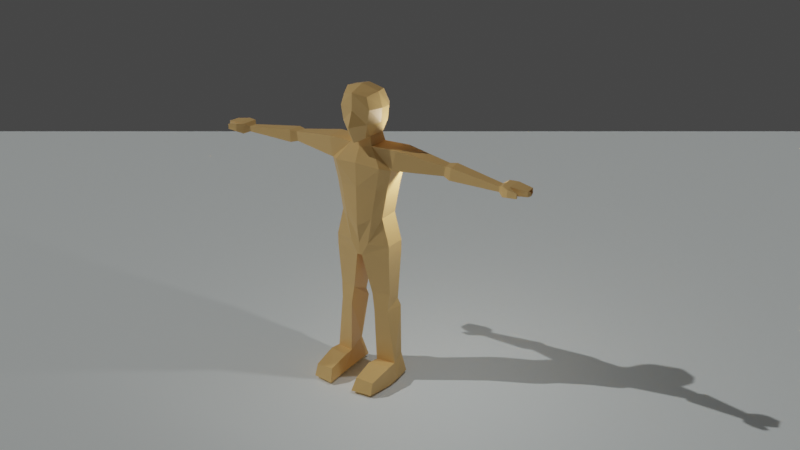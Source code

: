 # Source: Character.blend  (saved by Blender 2.91.10; exported with 4.5.12 LTS)
import bpy
from mathutils import Matrix  # noqa: F401  (used for matrix-valued properties, if any)

bpy.ops.wm.read_factory_settings(use_empty=True)
scene = bpy.context.scene
scene.name = 'Scene'

# ---- collections
col_collection = bpy.data.collections.new('Collection'); scene.collection.children.link(col_collection)
col_collection_2 = bpy.data.collections.new('Collection 2'); scene.collection.children.link(col_collection_2)

# ---- materials (node trees are filled in below, after node groups)
mat_material_001 = bpy.data.materials.new('Material.001')
mat_material = bpy.data.materials.new('Material')
mat_material.alpha_threshold = 0.0
mat_material.line_color = (0.0, 0.0, 0.0, 1.0)

# ---- material node trees
mat_material_001.use_nodes = True; mat_material_001.node_tree.nodes.clear()
_N = mat_material_001.node_tree.nodes; _L = mat_material_001.node_tree.links
n0 = _N.new('ShaderNodeBsdfPrincipled'); n0.name = 'Principled BSDF'; n0.location = (10, 300)
n0.distribution = 'GGX'
n0.subsurface_method = 'BURLEY'
n0.inputs[0].default_value = (0.9391, 1.0, 0.9883, 1.0)
n0.inputs[3].default_value = 1.45
n0.inputs[27].default_value = (0.0, 0.0, 0.0, 1.0)
n0.inputs[28].default_value = 1.0
n1 = _N.new('ShaderNodeOutputMaterial'); n1.name = 'Material Output'; n1.location = (300, 300)
_L.new(n0.outputs[0], n1.inputs[0])
n1.is_active_output = True
mat_material.use_nodes = True; mat_material.node_tree.nodes.clear()
_N = mat_material.node_tree.nodes; _L = mat_material.node_tree.links
n0 = _N.new('ShaderNodeOutputMaterial'); n0.name = 'Material Output'; n0.location = (300, 300)
n1 = _N.new('ShaderNodeBsdfPrincipled'); n1.name = 'Principled BSDF'; n1.location = (10, 300)
n1.distribution = 'GGX'
n1.subsurface_method = 'BURLEY'
n1.inputs[0].default_value = (0.8796, 0.5395, 0.2051, 1.0)
n1.inputs[2].default_value = 0.4
n1.inputs[3].default_value = 1.45
n1.inputs[27].default_value = (0.0, 0.0, 0.0, 1.0)
n1.inputs[28].default_value = 1.0
_L.new(n1.outputs[0], n0.inputs[0])
n0.is_active_output = True

# ---- world
world_world = bpy.data.worlds.new('World'); scene.world = world_world
world_world.use_nodes = True; world_world.node_tree.nodes.clear()
_N = world_world.node_tree.nodes; _L = world_world.node_tree.links
n0 = _N.new('ShaderNodeOutputWorld'); n0.name = 'World Output'; n0.location = (300, 300)
n1 = _N.new('ShaderNodeBackground'); n1.name = 'Background'; n1.location = (10, 300)
n1.inputs[0].default_value = (0.05088, 0.05088, 0.05088, 1.0)
_L.new(n1.outputs[0], n0.inputs[0])
n0.is_active_output = True
world_world.color = (0.05088, 0.05088, 0.05088)
world_world.use_sun_shadow = False
world_world.sun_shadow_jitter_overblur = 0.0

# ---- cameras
cam_camera = bpy.data.cameras.new('Camera')
cam_camera.clip_end = 100.0
cam_camera.ortho_scale = 7.314

# ---- lights
light_sun = bpy.data.lights.new('Sun', 'SUN')
light_sun.transmission_factor = 0.0
light_sun.energy = 1.0
light_sun.shadow_soft_size = 0.125
light_light = bpy.data.lights.new('Light', 'POINT')
light_light.transmission_factor = 0.0
light_light.energy = 1000.0
light_light.shadow_soft_size = 0.1
light_light.shadow_maximum_resolution = 0.006
light_light.use_absolute_resolution = True

# ---- meshes
me_plane = bpy.data.meshes.new('Plane')
me_plane.from_pydata([(-1.0, -1.0, 0.0), (1.0, -1.0, 0.0), (-1.0, 1.0, 0.0), (1.0, 1.0, 0.0)], [], [(0, 1, 3, 2)])
_uv = me_plane.uv_layers.new(name='UVMap')
_uv.uv.foreach_set('vector', [0.0, 0.0, 1.0, 0.0, 1.0, 1.0, 0.0, 1.0])
me_plane.materials.append(mat_material_001)
me_plane.use_remesh_fix_poles = True
me_plane.use_remesh_preserve_attributes = False
me_plane.use_mirror_vertex_groups = False
me_plane.update()
me_cube = bpy.data.meshes.new('Cube')
me_cube.from_pydata([(0.5963, 0.7237, 0.8791), (0.4617, 0.7236, -0.9487), (0.6935, -1.001, 0.979), (0.5069, -0.8905, -1.296), (0.74, -1.067, -0.478), (0.8829, -1.058, 0.3183), (0.7544, 0.8278, -0.478), (0.8444, 0.8278, 0.3014), (-0.01855, 0.8137, -0.9965), (-0.003815, -1.305, 1.148), (0.0, -1.201, -1.556), (0.0002699, 0.8592, 1.022), (0.0, 1.055, 0.2512), (0.0, 1.055, -0.3901), (0.0007926, -1.349, 0.2309), (-0.002273, -1.674, -0.6123), (0.8504, 0.3068, 1.137), (0.9658, -0.3318, 1.164), (0.4887, -0.4589, -1.311), (0.6731, 0.4419, -1.257), (0.00284, 0.487, -1.345), (0.001436, -0.6408, -1.432), (0.0008249, 0.2502, 1.359), (0.0004515, -0.3941, 1.45), (1.085, 0.3125, -0.478), (1.085, -0.3318, -0.478), (1.175, 0.3125, 0.3014), (1.191, -0.3318, 0.3245), (0.6511, -0.5626, -1.777), (0.8355, 0.4371, -1.723), (-0.00196, 0.6712, -1.88), (-0.002699, -0.7507, -1.88), (1.382, -0.9546, -2.794), (0.8468, 1.058, -2.658), (-0.001124, 0.8498, -2.658), (-0.0007508, -1.125, -2.658), (2.12, -0.4991, -1.766), (2.156, 0.7079, -1.782), (1.855, -0.5497, -2.893), (1.877, 0.6546, -2.962), (0.8124, -0.8722, -5.742), (0.4201, 0.9151, -5.742), (0.0002835, 1.04, -5.999), (-0.004224, -1.066, -6.264), (1.273, -0.5434, -5.75), (1.273, 0.663, -5.75), (1.091, -0.8496, -4.057), (1.583, -0.5209, -4.066), (-0.003503, -1.085, -4.057), (-0.008054, 0.9174, -3.954), (1.583, 0.6856, -4.066), (0.672, 0.9377, -4.057), (-0.0007508, -1.315, -2.658), (7.945, -0.1527, -2.496), (7.897, 0.3185, -2.5), (7.95, -0.1555, -2.795), (7.902, 0.3225, -2.795), (4.657, 0.6396, -2.231), (4.568, 0.6239, -2.778), (4.756, 0.03407, -2.224), (4.671, 0.01565, -2.755), (5.05, 0.7452, -2.182), (5.148, -0.09238, -2.173), (5.059, -0.1134, -2.859), (4.956, 0.7299, -2.883), (8.23, -0.3555, -2.347), (8.135, 0.574, -2.354), (8.239, -0.361, -2.936), (8.143, 0.5818, -2.936), (8.56, -0.241, -2.356), (8.608, 0.6577, -2.36), (8.571, -0.3603, -2.763), (8.618, 0.5518, -2.84), (9.481, -0.0511, -2.485), (9.417, 0.5744, -2.488), (9.487, -0.0548, -2.753), (9.423, 0.5797, -2.753), (8.603, -0.5456, -2.399), (8.612, -0.5636, -2.811), (8.828, -0.3683, -2.441), (8.836, -0.3862, -2.759), (9.137, -0.6072, -2.454), (9.142, -0.6053, -2.742), (9.106, -0.4428, -2.524), (9.111, -0.4409, -2.734), (9.595, 0.05793, -2.523), (8.82, 0.491, -2.525), (9.599, 0.05537, -2.709), (8.823, 0.4946, -2.709), (0.5359, -0.8523, -7.301), (0.5406, 0.8658, -7.301), (-0.01386, 0.9601, -7.301), (-0.009008, -0.8854, -7.301), (1.68, -0.5235, -7.309), (1.68, 0.683, -7.309), (0.1474, -0.875, -8.02), (0.1385, 0.8995, -8.02), (-0.01717, 0.9595, -8.02), (-0.01232, -0.886, -8.02), (1.677, -0.5241, -7.914), (1.677, 0.6824, -7.914), (0.8683, -0.591, -14.43), (0.9404, 0.539, -14.1), (1.91, -0.3519, -14.49), (1.853, 0.4104, -14.14), (1.604, 0.4457, -10.81), (0.6102, 0.586, -10.88), (1.601, -0.358, -10.27), (0.6128, -0.5846, -10.34), (1.737, 0.5362, -11.23), (1.518, -0.4562, -11.25), (0.5361, 0.7058, -11.31), (0.7622, -0.6296, -11.3), (0.705, -0.7494, -15.32), (0.7111, 0.849, -15.33), (2.153, -0.4798, -15.38), (2.05, 0.6187, -15.38), (0.8321, -2.513, -14.67), (1.874, -2.463, -14.73), (0.6988, -2.826, -15.39), (1.894, -2.698, -15.38), (0.7282, -1.449, -15.37), (0.788, -1.264, -14.37), (2.134, -1.126, -15.45), (1.974, -0.9914, -14.44)], [], [(8, 13, 6, 1), (3, 4, 15, 10), (13, 12, 7, 6), (21, 18, 3, 10), (27, 17, 2, 5), (12, 11, 0, 7), (18, 25, 4, 3), (4, 5, 14, 15), (5, 2, 9, 14), (17, 23, 9, 2), (25, 27, 5, 4), (6, 7, 26, 24), (24, 26, 27, 25), (0, 11, 22, 16), (16, 22, 23, 17), (1, 6, 24, 19), (19, 24, 25, 18), (7, 0, 16, 26), (26, 16, 17, 27), (8, 1, 19, 20), (20, 19, 29, 30), (30, 29, 33, 34), (21, 20, 30, 31), (19, 18, 28, 29), (18, 21, 31, 28), (46, 48, 43, 40), (29, 28, 36, 37), (28, 31, 35, 32), (31, 30, 34, 35), (64, 61, 54, 56), (28, 32, 38, 36), (33, 29, 37, 39), (47, 46, 40, 44), (40, 43, 92, 89), (44, 40, 89, 93), (48, 49, 42, 43), (51, 50, 45, 41), (49, 51, 41, 42), (50, 47, 44, 45), (39, 38, 47, 50), (34, 33, 51, 49), (33, 39, 50, 51), (35, 34, 49, 48), (38, 32, 46, 47), (32, 35, 48, 46), (53, 55, 67, 65), (61, 62, 53, 54), (62, 63, 55, 53), (63, 64, 56, 55), (38, 39, 58, 60), (36, 38, 60, 59), (37, 36, 59, 57), (39, 37, 57, 58), (60, 58, 64, 63), (59, 60, 63, 62), (57, 59, 62, 61), (58, 57, 61, 64), (65, 67, 78, 77), (55, 56, 68, 67), (56, 54, 66, 68), (54, 53, 65, 66), (72, 70, 74, 76), (67, 68, 72, 71), (68, 66, 70, 72), (66, 65, 69, 70), (76, 74, 86, 88), (70, 69, 73, 74), (69, 71, 75, 73), (71, 72, 76, 75), (79, 77, 81, 83), (67, 71, 80, 78), (69, 65, 77, 79), (71, 69, 79, 80), (81, 82, 84, 83), (80, 79, 83, 84), (78, 80, 84, 82), (77, 78, 82, 81), (86, 85, 87, 88), (74, 73, 85, 86), (73, 75, 87, 85), (75, 76, 88, 87), (92, 91, 97, 98), (89, 92, 98, 95), (43, 42, 91, 92), (41, 45, 94, 90), (45, 44, 93, 94), (42, 41, 90, 91), (97, 96, 95, 98), (111, 109, 104, 102), (90, 94, 100, 96), (94, 93, 99, 100), (91, 90, 96, 97), (93, 89, 95, 99), (122, 121, 119, 117), (109, 110, 103, 104), (112, 111, 102, 101), (110, 112, 101, 103), (99, 95, 108, 107), (95, 96, 106, 108), (100, 99, 107, 105), (96, 100, 105, 106), (107, 108, 112, 110), (108, 106, 111, 112), (105, 107, 110, 109), (106, 105, 109, 111), (113, 114, 116, 115), (101, 102, 114, 113), (102, 104, 116, 114), (104, 103, 115, 116), (118, 117, 119, 120), (121, 123, 120, 119), (124, 122, 117, 118), (123, 124, 118, 120), (115, 103, 124, 123), (103, 101, 122, 124), (113, 115, 123, 121), (101, 113, 121, 122)])
_uv = me_cube.uv_layers.new(name='UVMap')
_uv.uv.foreach_set('vector', [0.375, 0.375, 0.4583, 0.375, 0.4583, 0.5, 0.375, 0.5, 0.375, 0.75, 0.4583, 0.75, 0.4583, 0.875, 0.375, 0.875, 0.4583, 0.375, 0.5216, 0.375, 0.5216, 0.5, 0.4583, 0.5, 0.25, 0.6667, 0.375, 0.6667, 0.375, 0.75, 0.25, 0.75, 0.5216, 0.6667, 0.625, 0.6667, 0.625, 0.75, 0.5216, 0.75, 0.5216, 0.375, 0.625, 0.375, 0.625, 0.5, 0.5216, 0.5, 0.375, 0.6667, 0.4583, 0.6667, 0.4583, 0.75, 0.375, 0.75, 0.4583, 0.75, 0.5216, 0.75, 0.5216, 0.875, 0.4583, 0.875, 0.5216, 0.75, 0.625, 0.75, 0.625, 0.875, 0.5216, 0.875, 0.625, 0.6667, 0.75, 0.6667, 0.75, 0.75, 0.625, 0.75, 0.4583, 0.6667, 0.5216, 0.6667, 0.5216, 0.75, 0.4583, 0.75, 0.4583, 0.5, 0.5216, 0.5, 0.5216, 0.5833, 0.4583, 0.5833, 0.4583, 0.5833, 0.5216, 0.5833, 0.5216, 0.6667, 0.4583, 0.6667, 0.625, 0.5, 0.75, 0.5, 0.75, 0.5833, 0.625, 0.5833, 0.625, 0.5833, 0.75, 0.5833, 0.75, 0.6667, 0.625, 0.6667, 0.375, 0.5, 0.4583, 0.5, 0.4583, 0.5833, 0.375, 0.5833, 0.375, 0.5833, 0.4583, 0.5833, 0.4583, 0.6667, 0.375, 0.6667, 0.5216, 0.5, 0.625, 0.5, 0.625, 0.5833, 0.5216, 0.5833, 0.5216, 0.5833, 0.625, 0.5833, 0.625, 0.6667, 0.5216, 0.6667, 0.25, 0.5, 0.375, 0.5, 0.375, 0.5833, 0.25, 0.5833, 0.25, 0.5833, 0.375, 0.5833, 0.375, 0.5833, 0.25, 0.5833, 0.25, 0.5833, 0.375, 0.5833, 0.375, 0.5833, 0.25, 0.5833, 0.0, 0.0, 0.0, 0.0, 0.0, 0.0, 0.0, 0.0, 0.375, 0.5833, 0.375, 0.6667, 0.375, 0.6667, 0.375, 0.5833, 0.375, 0.6667, 0.25, 0.6667, 0.25, 0.6667, 0.375, 0.6667, 0.375, 0.6667, 0.25, 0.6667, 0.25, 0.6667, 0.375, 0.6667, 0.375, 0.5833, 0.375, 0.6667, 0.375, 0.6667, 0.375, 0.5833, 0.375, 0.6667, 0.25, 0.6667, 0.25, 0.6667, 0.375, 0.6667, 0.0, 0.0, 0.0, 0.0, 0.0, 0.0, 0.0, 0.0, 0.375, 0.5833, 0.375, 0.5833, 0.375, 0.5833, 0.375, 0.5833, 0.375, 0.6667, 0.375, 0.6667, 0.375, 0.6667, 0.375, 0.6667, 0.375, 0.5833, 0.375, 0.5833, 0.375, 0.5833, 0.375, 0.5833, 0.375, 0.6667, 0.375, 0.6667, 0.375, 0.6667, 0.375, 0.6667, 0.375, 0.6667, 0.25, 0.6667, 0.25, 0.6667, 0.375, 0.6667, 0.375, 0.6667, 0.375, 0.6667, 0.375, 0.6667, 0.375, 0.6667, 0.0, 0.0, 0.0, 0.0, 0.0, 0.0, 0.0, 0.0, 0.375, 0.5833, 0.375, 0.5833, 0.375, 0.5833, 0.375, 0.5833, 0.25, 0.5833, 0.375, 0.5833, 0.375, 0.5833, 0.25, 0.5833, 0.375, 0.5833, 0.375, 0.6667, 0.375, 0.6667, 0.375, 0.5833, 0.375, 0.5833, 0.375, 0.6667, 0.375, 0.6667, 0.375, 0.5833, 0.25, 0.5833, 0.375, 0.5833, 0.375, 0.5833, 0.25, 0.5833, 0.375, 0.5833, 0.375, 0.5833, 0.375, 0.5833, 0.375, 0.5833, 0.0, 0.0, 0.0, 0.0, 0.0, 0.0, 0.0, 0.0, 0.375, 0.6667, 0.375, 0.6667, 0.375, 0.6667, 0.375, 0.6667, 0.375, 0.6667, 0.25, 0.6667, 0.25, 0.6667, 0.375, 0.6667, 0.375, 0.6667, 0.375, 0.6667, 0.375, 0.6667, 0.375, 0.6667, 0.375, 0.5833, 0.375, 0.6667, 0.375, 0.6667, 0.375, 0.5833, 0.375, 0.6667, 0.375, 0.6667, 0.375, 0.6667, 0.375, 0.6667, 0.375, 0.6667, 0.375, 0.5833, 0.375, 0.5833, 0.375, 0.6667, 0.375, 0.6667, 0.375, 0.5833, 0.375, 0.5833, 0.375, 0.6667, 0.375, 0.6667, 0.375, 0.6667, 0.375, 0.6667, 0.375, 0.6667, 0.375, 0.5833, 0.375, 0.6667, 0.375, 0.6667, 0.375, 0.5833, 0.375, 0.5833, 0.375, 0.5833, 0.375, 0.5833, 0.375, 0.5833, 0.375, 0.6667, 0.375, 0.5833, 0.375, 0.5833, 0.375, 0.6667, 0.375, 0.6667, 0.375, 0.6667, 0.375, 0.6667, 0.375, 0.6667, 0.375, 0.5833, 0.375, 0.6667, 0.375, 0.6667, 0.375, 0.5833, 0.375, 0.5833, 0.375, 0.5833, 0.375, 0.5833, 0.375, 0.5833, 0.375, 0.6667, 0.375, 0.6667, 0.375, 0.6667, 0.375, 0.6667, 0.375, 0.6667, 0.375, 0.5833, 0.375, 0.5833, 0.375, 0.6667, 0.375, 0.5833, 0.375, 0.5833, 0.375, 0.5833, 0.375, 0.5833, 0.375, 0.5833, 0.375, 0.6667, 0.375, 0.6667, 0.375, 0.5833, 0.375, 0.5833, 0.375, 0.5833, 0.375, 0.5833, 0.375, 0.5833, 0.375, 0.6667, 0.375, 0.5833, 0.375, 0.5833, 0.375, 0.6667, 0.375, 0.5833, 0.375, 0.5833, 0.375, 0.5833, 0.375, 0.5833, 0.375, 0.5833, 0.375, 0.6667, 0.375, 0.6667, 0.375, 0.5833, 0.375, 0.5833, 0.375, 0.5833, 0.375, 0.5833, 0.375, 0.5833, 0.375, 0.5833, 0.375, 0.6667, 0.375, 0.6667, 0.375, 0.5833, 0.375, 0.6667, 0.375, 0.6667, 0.375, 0.6667, 0.375, 0.6667, 0.375, 0.6667, 0.375, 0.5833, 0.375, 0.5833, 0.375, 0.6667, 0.375, 0.6667, 0.375, 0.6667, 0.375, 0.6667, 0.375, 0.6667, 0.375, 0.6667, 0.375, 0.6667, 0.375, 0.6667, 0.375, 0.6667, 0.375, 0.6667, 0.375, 0.6667, 0.375, 0.6667, 0.375, 0.6667, 0.375, 0.6667, 0.375, 0.6667, 0.375, 0.6667, 0.375, 0.6667, 0.375, 0.6667, 0.375, 0.6667, 0.375, 0.6667, 0.375, 0.6667, 0.375, 0.6667, 0.375, 0.6667, 0.375, 0.6667, 0.375, 0.6667, 0.375, 0.6667, 0.375, 0.6667, 0.375, 0.6667, 0.375, 0.6667, 0.375, 0.6667, 0.375, 0.6667, 0.375, 0.6667, 0.375, 0.6667, 0.375, 0.5833, 0.375, 0.6667, 0.375, 0.6667, 0.375, 0.5833, 0.375, 0.5833, 0.375, 0.6667, 0.375, 0.6667, 0.375, 0.5833, 0.375, 0.6667, 0.375, 0.6667, 0.375, 0.6667, 0.375, 0.6667, 0.375, 0.6667, 0.375, 0.5833, 0.375, 0.5833, 0.375, 0.6667, 0.0, 0.0, 0.0, 0.0, 0.0, 0.0, 0.0, 0.0, 0.375, 0.6667, 0.25, 0.6667, 0.25, 0.6667, 0.2916, 0.6667, 0.0, 0.0, 0.0, 0.0, 0.0, 0.0, 0.0, 0.0, 0.375, 0.5833, 0.375, 0.5833, 0.375, 0.5833, 0.375, 0.5833, 0.375, 0.5833, 0.375, 0.6667, 0.375, 0.6667, 0.375, 0.5833, 0.25, 0.5833, 0.375, 0.5833, 0.375, 0.5833, 0.25, 0.5833, 0.25, 0.5833, 0.3296, 0.5833, 0.2916, 0.6667, 0.25, 0.6667, 0.3296, 0.5833, 0.375, 0.5833, 0.375, 0.5833, 0.3296, 0.5833, 0.375, 0.5833, 0.375, 0.5833, 0.375, 0.5833, 0.3296, 0.5833, 0.375, 0.5833, 0.375, 0.6667, 0.375, 0.6667, 0.375, 0.5833, 0.25, 0.5833, 0.375, 0.5833, 0.3296, 0.5833, 0.25, 0.5833, 0.375, 0.6667, 0.375, 0.6667, 0.2916, 0.6667, 0.375, 0.6667, 0.2916, 0.6667, 0.2916, 0.6667, 0.2916, 0.6667, 0.2916, 0.6667, 0.375, 0.5833, 0.375, 0.6667, 0.375, 0.6667, 0.375, 0.5833, 0.2916, 0.6667, 0.3296, 0.5833, 0.3296, 0.5833, 0.2916, 0.6667, 0.375, 0.6667, 0.2916, 0.6667, 0.2916, 0.6667, 0.375, 0.6667, 0.375, 0.6667, 0.2916, 0.6667, 0.2916, 0.6667, 0.375, 0.6667, 0.2916, 0.6667, 0.3296, 0.5833, 0.3296, 0.5833, 0.2916, 0.6667, 0.375, 0.5833, 0.375, 0.6667, 0.375, 0.6667, 0.375, 0.5833, 0.3296, 0.5833, 0.375, 0.5833, 0.375, 0.5833, 0.3296, 0.5833, 0.375, 0.6667, 0.2916, 0.6667, 0.2916, 0.6667, 0.375, 0.6667, 0.2916, 0.6667, 0.3296, 0.5833, 0.3296, 0.5833, 0.2916, 0.6667, 0.375, 0.5833, 0.375, 0.6667, 0.375, 0.6667, 0.375, 0.5833, 0.3296, 0.5833, 0.375, 0.5833, 0.375, 0.5833, 0.3296, 0.5833, 0.2916, 0.6667, 0.3296, 0.5833, 0.375, 0.5833, 0.375, 0.6667, 0.2916, 0.6667, 0.3296, 0.5833, 0.3296, 0.5833, 0.2916, 0.6667, 0.3296, 0.5833, 0.375, 0.5833, 0.375, 0.5833, 0.3296, 0.5833, 0.375, 0.5833, 0.375, 0.6667, 0.375, 0.6667, 0.375, 0.5833, 0.375, 0.6667, 0.2916, 0.6667, 0.2916, 0.6667, 0.375, 0.6667, 0.2916, 0.6667, 0.375, 0.6667, 0.375, 0.6667, 0.2916, 0.6667, 0.375, 0.6667, 0.2916, 0.6667, 0.2916, 0.6667, 0.375, 0.6667, 0.375, 0.6667, 0.375, 0.6667, 0.375, 0.6667, 0.375, 0.6667, 0.375, 0.6667, 0.375, 0.6667, 0.375, 0.6667, 0.375, 0.6667, 0.375, 0.6667, 0.2916, 0.6667, 0.2916, 0.6667, 0.375, 0.6667, 0.2916, 0.6667, 0.375, 0.6667, 0.375, 0.6667, 0.2916, 0.6667, 0.2916, 0.6667, 0.2916, 0.6667, 0.2916, 0.6667, 0.2916, 0.6667])
me_cube.materials.append(mat_material)
me_cube.use_remesh_preserve_volume = False
me_cube.use_remesh_preserve_attributes = False
me_cube.use_mirror_vertex_groups = False
me_cube.update()

# ---- objects
ob_plane = bpy.data.objects.new('Plane', me_plane)
ob_sun = bpy.data.objects.new('Sun', light_sun)
ob_cube = bpy.data.objects.new('Cube', me_cube)
ob_light = bpy.data.objects.new('Light', light_light)
ob_camera = bpy.data.objects.new('Camera', cam_camera)

# ---- transforms, parenting, visibility, modifiers, constraints
ob_plane.location = (-52.55, 21.26, -7.168)
ob_plane.scale = (-182.8, -182.8, -182.8)
ob_plane.lineart.crease_threshold = 0.0
ob_sun.location = (-4.373, -33.21, 36.64)
ob_sun.rotation_euler = (0.8081, -0.0, -1.039)
ob_sun.lineart.crease_threshold = 0.0
ob_cube.location = (0.0, 0.0, 8.381)
ob_cube.lock_rotations_4d = False
ob_cube.empty_display_type = 'ARROWS'
ob_cube.lineart.crease_threshold = 0.0
_m = ob_cube.modifiers.new('Mirror', 'MIRROR')
ob_light.location = (4.076, 1.005, 5.904)
ob_light.rotation_euler = (0.6503, 0.05522, 1.866)
ob_light.lock_rotations_4d = False
ob_light.empty_display_type = 'ARROWS'
ob_light.color = (0.0, 0.0, 0.0, 0.0)
ob_light.lineart.crease_threshold = 0.0
ob_camera.location = (31.61, -44.56, 26.65)
ob_camera.rotation_euler = (1.143, 5.468e-08, 0.5859)
ob_camera.lock_rotations_4d = False
ob_camera.empty_display_type = 'ARROWS'
ob_camera.color = (0.0, 0.0, 0.0, 0.0)
ob_camera.display_type = 'WIRE'
ob_camera.lineart.crease_threshold = 0.0

# ---- collection membership
scene.collection.objects.link(ob_plane)
scene.collection.objects.link(ob_sun)
col_collection.objects.link(ob_cube)
col_collection.objects.link(ob_light)
col_collection.objects.link(ob_camera)

# ---- scene / render settings (as saved in the file)
scene.camera = ob_camera
scene.frame_start = 1; scene.frame_end = 250; scene.frame_set(68)
scene.render.engine = 'CYCLES'
scene.cycles.use_denoising = False
scene.cycles.samples = 600
scene.cycles.sampling_pattern = 'TABULATED_SOBOL'
scene.cycles.use_adaptive_sampling = False
scene.cycles.use_light_tree = False
scene.view_settings.view_transform = 'Filmic'
bpy.context.view_layer.update()
